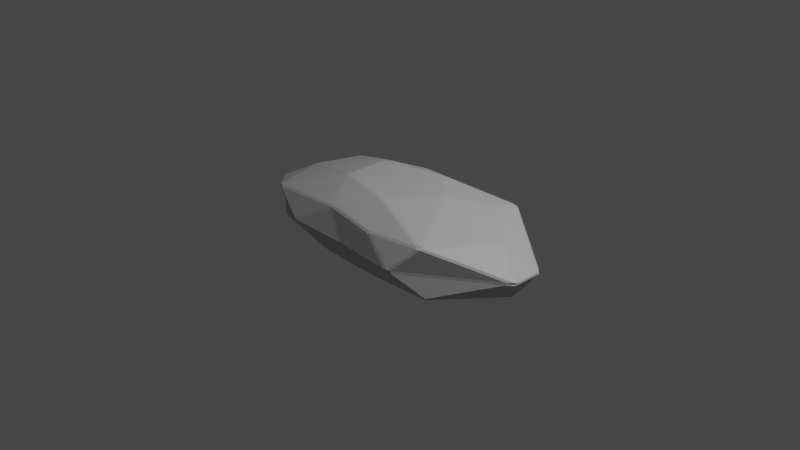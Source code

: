 # Source: Rock_04.blend  (saved by Blender 2.90.8; exported with 4.5.12 LTS)
import bpy
from mathutils import Matrix  # noqa: F401  (used for matrix-valued properties, if any)

bpy.ops.wm.read_factory_settings(use_empty=True)
scene = bpy.context.scene
scene.name = 'Scene'

# ---- collections
col_collection = bpy.data.collections.new('Collection'); scene.collection.children.link(col_collection)

# ---- materials (node trees are filled in below, after node groups)
mat_rock_04 = bpy.data.materials.new('Rock_04')
mat_rock_04.use_transparent_shadow = False

# ---- material node trees
mat_rock_04.use_nodes = True; mat_rock_04.node_tree.nodes.clear()
_N = mat_rock_04.node_tree.nodes; _L = mat_rock_04.node_tree.links
n0 = _N.new('ShaderNodeBsdfPrincipled'); n0.name = 'Principled BSDF'; n0.location = (10, 300)
n0.distribution = 'GGX'
n0.subsurface_method = 'BURLEY'
n0.inputs[0].default_value = (0.5089, 0.5089, 0.5089, 1.0)
n0.inputs[3].default_value = 1.45
n0.inputs[27].default_value = (0.0, 0.0, 0.0, 1.0)
n0.inputs[28].default_value = 1.0
n1 = _N.new('ShaderNodeOutputMaterial'); n1.name = 'Material Output'; n1.location = (300, 300)
_L.new(n0.outputs[0], n1.inputs[0])
n1.is_active_output = True

# ---- world
world_world = bpy.data.worlds.new('World'); scene.world = world_world
world_world.use_nodes = True; world_world.node_tree.nodes.clear()
_N = world_world.node_tree.nodes; _L = world_world.node_tree.links
n0 = _N.new('ShaderNodeOutputWorld'); n0.name = 'World Output'; n0.location = (300, 300)
n1 = _N.new('ShaderNodeBackground'); n1.name = 'Background'; n1.location = (10, 300)
n1.inputs[0].default_value = (0.05088, 0.05088, 0.05088, 1.0)
_L.new(n1.outputs[0], n0.inputs[0])
n0.is_active_output = True
world_world.color = (0.05088, 0.05088, 0.05088)
world_world.use_sun_shadow = False
world_world.sun_shadow_jitter_overblur = 0.0

# ---- cameras
cam_camera = bpy.data.cameras.new('Camera')
cam_camera.clip_end = 100.0
cam_camera.ortho_scale = 7.314

# ---- lights
light_light = bpy.data.lights.new('Light', 'POINT')
light_light.transmission_factor = 0.0
light_light.energy = 1000.0
light_light.shadow_soft_size = 0.1
light_light.shadow_maximum_resolution = 0.006
light_light.use_absolute_resolution = True

# ---- meshes
me_icosphere_001 = bpy.data.meshes.new('Icosphere.001')
me_icosphere_001.from_pydata([(0.02645, -0.02191, -0.5037), (-0.003221, -0.01593, -0.5036), (-0.003221, 0.01346, -0.5036), (0.02645, 0.01944, -0.5037), (0.04984, -0.001234, -0.5037), (1.032, -0.6753, -0.234), (1.072, -0.6692, -0.2306), (1.122, -0.6393, -0.2177), (1.075, -0.6856, -0.2098), (1.037, -0.6976, -0.2154), (-0.2678, -0.6807, -0.2355), (-0.2519, -0.6988, -0.2146), (-0.2908, -0.7015, -0.209), (-0.3388, -0.695, -0.211), (-0.2994, -0.6796, -0.233), (-1.542, -0.0155, -0.2259), (-1.566, -0.02234, -0.21), (-1.581, -0.001146, -0.1986), (-1.566, 0.02009, -0.21), (-1.542, 0.01322, -0.2259), (-0.2994, 0.6772, -0.233), (-0.3388, 0.6926, -0.211), (-0.2908, 0.699, -0.209), (-0.2519, 0.6963, -0.2146), (-0.2678, 0.6782, -0.2355), (1.072, 0.6667, -0.2306), (1.032, 0.6728, -0.234), (1.037, 0.6952, -0.2154), (1.075, 0.6831, -0.2098), (1.122, 0.6368, -0.2177), (0.3293, -0.7345, 0.2155), (0.3722, -0.7316, 0.2222), (0.3386, -0.7135, 0.2405), (0.3065, -0.7119, 0.2413), (0.2905, -0.729, 0.221), (-1.217, -0.5648, 0.1438), (-1.163, -0.5867, 0.1526), (-1.165, -0.5638, 0.1703), (-1.211, -0.5516, 0.1624), (-1.243, -0.5345, 0.1523), (-1.217, 0.5634, 0.1439), (-1.244, 0.5318, 0.1523), (-1.212, 0.5504, 0.1625), (-1.165, 0.5624, 0.1703), (-1.163, 0.5852, 0.1525), (0.3293, 0.7321, 0.2155), (0.2905, 0.7266, 0.221), (0.3065, 0.7094, 0.2413), (0.3386, 0.711, 0.2405), (0.3722, 0.7292, 0.2222), (1.395, -0.001234, 0.2103), (1.365, 0.01719, 0.2254), (1.336, 0.01354, 0.2374), (1.336, -0.016, 0.2374), (1.365, -0.01966, 0.2254), (0.04211, 0.01358, 0.4404), (0.01231, 0.01946, 0.4403), (-0.01177, -0.001234, 0.4406), (0.01231, -0.02193, 0.4403), (0.04211, -0.01605, 0.4404), (-0.1378, -0.3945, -0.4347), (-0.1206, -0.4198, -0.425), (-0.1546, -0.4316, -0.4188), (-0.1856, -0.4293, -0.4173), (-0.1977, -0.4036, -0.4267), (-0.1682, -0.3902, -0.4343), (0.5521, -0.3164, -0.4219), (0.52, -0.3139, -0.425), (0.5045, -0.2883, -0.4347), (0.5334, -0.2707, -0.4338), (0.5627, -0.2761, -0.4293), (0.5802, -0.3013, -0.4231), (0.2678, -0.6576, -0.2712), (0.3083, -0.6493, -0.2752), (0.3383, -0.655, -0.2706), (0.3599, -0.6779, -0.2511), (0.3147, -0.678, -0.2486), (0.2753, -0.6761, -0.2498), (1.51, -0.02628, -0.268), (1.492, -0.001234, -0.2743), (1.51, 0.02381, -0.268), (1.543, 0.01804, -0.2538), (1.562, -0.001234, -0.2388), (1.543, -0.02051, -0.2538), (0.5802, 0.2988, -0.4231), (0.5627, 0.2736, -0.4293), (0.5334, 0.2683, -0.4338), (0.5045, 0.2858, -0.4347), (0.52, 0.3114, -0.425), (0.5521, 0.3139, -0.4219), (-0.6543, -0.01593, -0.4343), (-0.6946, -0.02094, -0.4267), (-0.729, -0.01559, -0.4203), (-0.729, 0.01313, -0.4203), (-0.6946, 0.01848, -0.4267), (-0.6543, 0.01346, -0.4343), (-1.164, -0.5263, -0.1804), (-1.128, -0.5301, -0.1876), (-1.08, -0.5509, -0.1873), (-1.107, -0.5683, -0.166), (-1.162, -0.5459, -0.1591), (-1.211, -0.502, -0.1673), (-0.1682, 0.3878, -0.4343), (-0.1977, 0.4012, -0.4267), (-0.1857, 0.4268, -0.4172), (-0.1546, 0.4292, -0.4188), (-0.1206, 0.4174, -0.425), (-0.1378, 0.3921, -0.4347), (-1.08, 0.5494, -0.1873), (-1.128, 0.5286, -0.1876), (-1.164, 0.5249, -0.1804), (-1.211, 0.5003, -0.1673), (-1.162, 0.5445, -0.1592), (-1.107, 0.5669, -0.166), (0.3383, 0.6525, -0.2706), (0.3083, 0.6468, -0.2752), (0.2678, 0.6551, -0.2712), (0.2753, 0.6736, -0.2498), (0.3147, 0.6755, -0.2486), (0.3599, 0.6754, -0.2511), (1.704, -0.1714, -0.01223), (1.715, -0.1448, -0.009033), (1.711, -0.1474, 0.0112), (1.695, -0.1724, 0.01745), (1.641, -0.2264, 0.01812), (1.638, -0.2332, -0.01112), (1.711, 0.145, 0.0112), (1.715, 0.1423, -0.009033), (1.704, 0.1689, -0.01223), (1.638, 0.2307, -0.01112), (1.641, 0.2239, 0.01812), (1.695, 0.1699, 0.01745), (0.01834, -0.7981, -0.01466), (0.05328, -0.8021, -0.009422), (0.06088, -0.8042, 0.01683), (0.02086, -0.799, 0.02143), (-0.01561, -0.7997, 0.01643), (-0.02215, -0.8001, -0.0101), (0.6828, -0.8505, 0.01683), (0.6902, -0.8495, -0.009422), (0.7351, -0.8492, -0.01211), (0.7798, -0.8337, -0.01112), (0.768, -0.8371, 0.01812), (0.7321, -0.8497, 0.01999), (-1.652, -0.168, -0.01177), (-1.583, -0.2273, -0.01069), (-1.589, -0.2282, 0.01617), (-1.645, -0.1701, 0.01409), (-1.655, -0.142, 0.01083), (-1.663, -0.1398, -0.009952), (-0.7804, -0.7507, 0.01595), (-0.7725, -0.7509, -0.01092), (-0.6968, -0.7841, -0.009989), (-0.6452, -0.7896, -0.01001), (-0.6511, -0.7889, 0.01651), (-0.6983, -0.7842, 0.01665), (-0.6968, 0.7817, -0.009998), (-0.7722, 0.7486, -0.01088), (-0.78, 0.7485, 0.0159), (-0.6983, 0.7818, 0.01666), (-0.6511, 0.7865, 0.01651), (-0.6452, 0.7872, -0.01001), (-1.588, 0.2252, 0.01622), (-1.582, 0.2243, -0.01055), (-1.65, 0.1651, -0.01168), (-1.661, 0.1369, -0.009849), (-1.654, 0.1445, 0.01094), (-1.64, 0.1708, 0.01601), (0.7351, 0.8468, -0.01211), (0.6902, 0.847, -0.009422), (0.6828, 0.848, 0.01683), (0.7321, 0.8472, 0.01999), (0.768, 0.8347, 0.01812), (0.7798, 0.8313, -0.01112), (0.06088, 0.8017, 0.01683), (0.05328, 0.7996, -0.009422), (0.01834, 0.7956, -0.01466), (-0.02215, 0.7977, -0.0101), (-0.01561, 0.7972, 0.01643), (0.02086, 0.7965, 0.02143), (0.9548, -0.6839, 0.2577), (0.9905, -0.6715, 0.2556), (1.026, -0.6305, 0.2619), (0.9876, -0.6432, 0.2749), (0.9565, -0.6475, 0.2807), (0.9232, -0.6656, 0.2761), (-0.3243, -0.6652, 0.2545), (-0.2763, -0.6696, 0.2549), (-0.2356, -0.6711, 0.256), (-0.2304, -0.6527, 0.2771), (-0.2676, -0.6413, 0.2814), (-0.2972, -0.6451, 0.2758), (-1.35, 0.06572, 0.176), (-1.373, 0.0427, 0.166), (-1.35, 0.02309, 0.1764), (-1.322, 0.02476, 0.1873), (-1.288, 0.04397, 0.1986), (-1.322, 0.06613, 0.1872), (-0.2356, 0.6686, 0.256), (-0.2763, 0.6672, 0.2549), (-0.3243, 0.6628, 0.2545), (-0.2971, 0.6426, 0.2758), (-0.2676, 0.6388, 0.2814), (-0.2304, 0.6502, 0.2771), (1.026, 0.628, 0.2619), (0.9905, 0.669, 0.2556), (0.9548, 0.6814, 0.2577), (0.9232, 0.6631, 0.2761), (0.9565, 0.645, 0.2807), (0.9876, 0.6407, 0.2749), (0.2256, -0.4382, 0.4101), (0.2283, -0.4102, 0.4205), (0.206, -0.391, 0.4241), (0.1756, -0.3955, 0.4241), (0.1615, -0.4213, 0.4176), (0.1931, -0.4356, 0.4115), (0.5837, -0.01605, 0.4369), (0.6159, -0.02533, 0.4337), (0.6443, -0.016, 0.4291), (0.6443, 0.01354, 0.4291), (0.6159, 0.02286, 0.4337), (0.5837, 0.01358, 0.4369), (-0.4672, -0.2781, 0.4238), (-0.435, -0.2799, 0.4271), (-0.4188, -0.2546, 0.4336), (-0.4452, -0.2352, 0.4339), (-0.4743, -0.2395, 0.4296), (-0.5015, -0.261, 0.4203), (-0.5077, 0.2612, 0.4183), (-0.4743, 0.239, 0.4296), (-0.4452, 0.2327, 0.4339), (-0.4188, 0.2522, 0.4336), (-0.435, 0.2774, 0.4271), (-0.4672, 0.2756, 0.4238), (0.1931, 0.4331, 0.4115), (0.1615, 0.4188, 0.4176), (0.1756, 0.393, 0.4241), (0.206, 0.3885, 0.4241), (0.2283, 0.4077, 0.4205), (0.2256, 0.4358, 0.4101)], [], [(69, 4, 86), (7, 83, 120), (2, 95, 102), (3, 107, 87), (0, 68, 60), (8, 125, 141), (12, 137, 153), (17, 149, 165), (22, 161, 177), (28, 173, 129), (62, 72, 10), (92, 96, 15), (104, 108, 20), (80, 84, 25), (134, 138, 30), (189, 33, 215), (195, 38, 227), (201, 43, 233), (207, 48, 239), (212, 216, 59), (91, 64, 97), (122, 126, 50), (221, 237, 55), (220, 208, 238), (170, 174, 45), (236, 231, 56), (235, 202, 232), (158, 162, 40), (230, 225, 57), (229, 196, 226), (146, 150, 35), (224, 213, 58), (223, 190, 214), (131, 204, 51), (52, 209, 219), (154, 136, 187), (179, 198, 46), (47, 203, 234), (211, 184, 217), (167, 192, 41), (42, 197, 228), (178, 160, 199), (155, 186, 36), (37, 191, 222), (166, 148, 193), (143, 180, 31), (32, 185, 210), (130, 172, 205), (183, 53, 218), (171, 49, 206), (142, 124, 181), (21, 113, 156), (159, 44, 200), (169, 118, 175), (16, 101, 144), (147, 39, 194), (157, 112, 163), (11, 77, 132), (135, 34, 188), (121, 82, 127), (6, 71, 78), (123, 54, 182), (88, 106, 115), (89, 114, 26), (27, 119, 168), (103, 94, 109), (117, 23, 176), (105, 24, 116), (145, 100, 151), (111, 18, 164), (93, 19, 110), (61, 67, 73), (99, 13, 152), (81, 29, 128), (133, 76, 139), (66, 5, 74), (63, 14, 98), (79, 70, 85), (75, 9, 140), (0, 1, 2, 3, 4), (5, 6, 7, 8, 9), (10, 11, 12, 13, 14), (15, 16, 17, 18, 19), (20, 21, 22, 23, 24), (25, 26, 27, 28, 29), (30, 31, 32, 33, 34), (35, 36, 37, 38, 39), (40, 41, 42, 43, 44), (45, 46, 47, 48, 49), (50, 51, 52, 53, 54), (55, 56, 57, 58, 59), (60, 61, 62, 63, 64, 65), (66, 67, 68, 69, 70, 71), (72, 73, 74, 75, 76, 77), (78, 79, 80, 81, 82, 83), (84, 85, 86, 87, 88, 89), (90, 91, 92, 93, 94, 95), (96, 97, 98, 99, 100, 101), (102, 103, 104, 105, 106, 107), (108, 109, 110, 111, 112, 113), (114, 115, 116, 117, 118, 119), (120, 121, 122, 123, 124, 125), (126, 127, 128, 129, 130, 131), (132, 133, 134, 135, 136, 137), (138, 139, 140, 141, 142, 143), (144, 145, 146, 147, 148, 149), (150, 151, 152, 153, 154, 155), (156, 157, 158, 159, 160, 161), (162, 163, 164, 165, 166, 167), (168, 169, 170, 171, 172, 173), (174, 175, 176, 177, 178, 179), (180, 181, 182, 183, 184, 185), (186, 187, 188, 189, 190, 191), (192, 193, 194, 195, 196, 197), (198, 199, 200, 201, 202, 203), (204, 205, 206, 207, 208, 209), (210, 211, 212, 213, 214, 215), (216, 217, 218, 219, 220, 221), (222, 223, 224, 225, 226, 227), (228, 229, 230, 231, 232, 233), (234, 235, 236, 237, 238, 239), (65, 1, 0, 60), (71, 6, 5, 66), (77, 11, 10, 72), (83, 7, 6, 78), (89, 26, 25, 84), (95, 2, 1, 90), (101, 16, 15, 96), (107, 3, 2, 102), (113, 21, 20, 108), (119, 27, 26, 114), (125, 8, 7, 120), (131, 51, 50, 126), (137, 12, 11, 132), (143, 31, 30, 138), (149, 17, 16, 144), (155, 36, 35, 150), (161, 22, 21, 156), (167, 41, 40, 162), (173, 28, 27, 168), (179, 46, 45, 174), (185, 32, 31, 180), (191, 37, 36, 186), (197, 42, 41, 192), (203, 47, 46, 198), (209, 52, 51, 204), (215, 33, 32, 210), (221, 55, 59, 216), (227, 38, 37, 222), (233, 43, 42, 228), (239, 48, 47, 234), (14, 63, 62, 10), (4, 69, 68, 0), (9, 75, 74, 5), (29, 81, 80, 25), (3, 87, 86, 4), (19, 93, 92, 15), (13, 99, 98, 14), (24, 105, 104, 20), (18, 111, 110, 19), (23, 117, 116, 24), (54, 123, 122, 50), (28, 129, 128, 29), (34, 135, 134, 30), (8, 141, 140, 9), (39, 147, 146, 35), (12, 153, 152, 13), (44, 159, 158, 40), (17, 165, 164, 18), (49, 171, 170, 45), (22, 177, 176, 23), (53, 183, 182, 54), (33, 189, 188, 34), (38, 195, 194, 39), (43, 201, 200, 44), (48, 207, 206, 49), (58, 213, 212, 59), (52, 219, 218, 53), (57, 225, 224, 58), (56, 231, 230, 57), (55, 237, 236, 56), (220, 238, 237, 221), (219, 209, 208, 220), (238, 208, 207, 239), (235, 232, 231, 236), (234, 203, 202, 235), (232, 202, 201, 233), (229, 226, 225, 230), (228, 197, 196, 229), (226, 196, 195, 227), (223, 214, 213, 224), (222, 191, 190, 223), (214, 190, 189, 215), (211, 217, 216, 212), (210, 185, 184, 211), (217, 184, 183, 218), (130, 205, 204, 131), (129, 173, 172, 130), (205, 172, 171, 206), (178, 199, 198, 179), (177, 161, 160, 178), (199, 160, 159, 200), (166, 193, 192, 167), (165, 149, 148, 166), (193, 148, 147, 194), (154, 187, 186, 155), (153, 137, 136, 154), (187, 136, 135, 188), (142, 181, 180, 143), (141, 125, 124, 142), (181, 124, 123, 182), (169, 175, 174, 170), (168, 119, 118, 169), (175, 118, 117, 176), (157, 163, 162, 158), (156, 113, 112, 157), (163, 112, 111, 164), (145, 151, 150, 146), (144, 101, 100, 145), (151, 100, 99, 152), (133, 139, 138, 134), (132, 77, 76, 133), (139, 76, 75, 140), (121, 127, 126, 122), (120, 83, 82, 121), (127, 82, 81, 128), (88, 115, 114, 89), (87, 107, 106, 88), (115, 106, 105, 116), (103, 109, 108, 104), (102, 95, 94, 103), (109, 94, 93, 110), (91, 97, 96, 92), (90, 65, 64, 91), (97, 64, 63, 98), (79, 85, 84, 80), (78, 71, 70, 79), (85, 70, 69, 86), (61, 73, 72, 62), (60, 68, 67, 61), (73, 67, 66, 74), (1, 65, 90)])
_uv = me_icosphere_001.uv_layers.new(name='UVMap')
_uv.uv.foreach_set('vector', [0.6779, 0.07654, 0.6364, 0.004526, 0.5948, 0.07654, 0.7215, 0.1607, 0.6399, 0.1607, 0.6807, 0.2314, 0.2733, 0.004586, 0.232, 0.0761, 0.3146, 0.0761, 0.4542, 0.004499, 0.4131, 0.07569, 0.4953, 0.07569, 0.8186, 0.004499, 0.7774, 0.07569, 0.8597, 0.07569, 0.7283, 0.1628, 0.6888, 0.2312, 0.7678, 0.2312, 0.9088, 0.1631, 0.8693, 0.2316, 0.9483, 0.2316, 0.1818, 0.1659, 0.144, 0.2315, 0.2197, 0.2315, 0.3639, 0.1631, 0.3244, 0.2316, 0.4034, 0.2316, 0.5445, 0.1628, 0.505, 0.2312, 0.5839, 0.2312, 0.8643, 0.08407, 0.8239, 0.154, 0.9046, 0.154, 0.1365, 0.08316, 0.1067, 0.1782, 0.1789, 0.1565, 0.3194, 0.08431, 0.2668, 0.1754, 0.36, 0.1546, 0.6329, 0.1558, 0.5905, 0.08227, 0.5481, 0.1558, 0.858, 0.2408, 0.779, 0.2408, 0.8185, 0.3092, 0.9036, 0.3183, 0.8226, 0.3183, 0.8631, 0.3884, 0.1918, 0.2934, 0.1071, 0.2934, 0.1369, 0.3885, 0.3603, 0.3173, 0.2646, 0.2959, 0.3186, 0.3894, 0.5391, 0.318, 0.4584, 0.318, 0.4988, 0.3879, 0.7687, 0.3964, 0.6867, 0.3964, 0.7277, 0.4675, 0.1337, 0.08071, 0.04932, 0.08071, 0.104, 0.1755, 0.6759, 0.2389, 0.5968, 0.2389, 0.6364, 0.3075, 0.5861, 0.3964, 0.504, 0.3964, 0.5451, 0.4675, 0.5876, 0.3921, 0.5455, 0.3192, 0.5034, 0.3921, 0.4937, 0.2408, 0.4147, 0.2408, 0.4542, 0.3092, 0.4047, 0.3969, 0.323, 0.3969, 0.3639, 0.4677, 0.4044, 0.3906, 0.3634, 0.3195, 0.3224, 0.3906, 0.3096, 0.2407, 0.2338, 0.2407, 0.2605, 0.2869, 0.2229, 0.3961, 0.1407, 0.3961, 0.1818, 0.4673, 0.2241, 0.392, 0.1945, 0.2977, 0.1401, 0.392, 0.1298, 0.2407, 0.05406, 0.2407, 0.1031, 0.2869, 0.9497, 0.3969, 0.868, 0.3969, 0.9088, 0.4677, 0.9503, 0.3906, 0.9093, 0.3195, 0.8683, 0.3906, 0.5918, 0.2408, 0.5505, 0.3124, 0.6331, 0.3124, 0.6334, 0.3167, 0.5485, 0.3167, 0.5909, 0.3902, 0.9491, 0.24, 0.8685, 0.24, 0.9088, 0.3099, 0.4092, 0.2419, 0.3696, 0.3106, 0.4489, 0.3106, 0.4501, 0.3183, 0.3692, 0.3183, 0.4096, 0.3884, 0.7693, 0.3921, 0.7272, 0.3192, 0.6851, 0.3921, 0.2267, 0.2402, 0.1983, 0.2895, 0.2552, 0.2895, 0.2569, 0.2934, 0.1978, 0.2934, 0.2273, 0.3877, 0.4042, 0.24, 0.3236, 0.24, 0.3639, 0.3099, 0.9551, 0.2414, 0.9149, 0.3111, 1.017, 0.3233, 1.019, 0.3305, 0.9127, 0.3179, 0.9543, 0.39, 0.2218, 0.2384, 0.1434, 0.2384, 0.1942, 0.2862, 0.7725, 0.2414, 0.7323, 0.3111, 0.8127, 0.3111, 0.8143, 0.318, 0.7336, 0.318, 0.774, 0.3879, 0.5845, 0.2405, 0.5042, 0.2405, 0.5444, 0.3101, 0.7242, 0.3167, 0.6394, 0.3167, 0.6818, 0.3902, 0.5002, 0.2414, 0.46, 0.3111, 0.5404, 0.3111, 0.7685, 0.2405, 0.6882, 0.2405, 0.7283, 0.3101, 0.3579, 0.1626, 0.2662, 0.1831, 0.318, 0.2318, 0.318, 0.2404, 0.2658, 0.2894, 0.3582, 0.31, 0.4946, 0.2325, 0.4542, 0.1624, 0.4138, 0.2325, 0.1777, 0.1621, 0.1099, 0.1825, 0.1379, 0.231, 0.1377, 0.2396, 0.1089, 0.2896, 0.1908, 0.2896, 0.3099, 0.2317, 0.2607, 0.1855, 0.234, 0.2317, 0.9035, 0.1616, 0.824, 0.1616, 0.8637, 0.2305, 0.8635, 0.2419, 0.8238, 0.3106, 0.9032, 0.3106, 0.6752, 0.2326, 0.6364, 0.1653, 0.5975, 0.2326, 0.7247, 0.1558, 0.6822, 0.08227, 0.6398, 0.1558, 0.6809, 0.2408, 0.6396, 0.3124, 0.7222, 0.3124, 0.4958, 0.0819, 0.4138, 0.0819, 0.4548, 0.1529, 0.4995, 0.08297, 0.4581, 0.1547, 0.5409, 0.1547, 0.5407, 0.1613, 0.4599, 0.1613, 0.5003, 0.2313, 0.3143, 0.08071, 0.2299, 0.08071, 0.2596, 0.1755, 0.4488, 0.1616, 0.3693, 0.1616, 0.409, 0.2305, 0.4085, 0.08407, 0.3681, 0.154, 0.4488, 0.154, 0.1296, 0.2317, 0.1029, 0.1855, 0.05374, 0.2317, 0.2537, 0.1825, 0.186, 0.1621, 0.2257, 0.231, 0.2271, 0.08315, 0.1847, 0.1565, 0.2569, 0.1782, 0.8589, 0.0819, 0.7769, 0.0819, 0.8179, 0.1529, 0.09741, 0.1831, 0.005693, 0.1626, 0.04564, 0.2318, 0.6329, 0.1607, 0.5512, 0.1607, 0.592, 0.2314, 0.859, 0.2325, 0.8185, 0.1624, 0.7781, 0.2325, 0.7732, 0.08297, 0.7318, 0.1547, 0.8146, 0.1547, 0.04426, 0.08431, 0.003677, 0.1546, 0.09687, 0.1754, 0.6364, 0.1533, 0.6788, 0.07989, 0.594, 0.07989, 0.8129, 0.1613, 0.7321, 0.1613, 0.7725, 0.2313, 0.8186, 0.004499, 0.8205, 0.003967, 0.8182, 0.0, 0.8182, 0.0, 0.8162, 0.00347, 0.7318, 0.1547, 0.7283, 0.1557, 0.7273, 0.1575, 0.7273, 0.1575, 0.7317, 0.1575, 0.9046, 0.154, 0.9036, 0.1575, 0.9091, 0.1575, 0.9091, 0.1575, 0.9077, 0.155, 0.1789, 0.1565, 0.1795, 0.1582, 0.1818, 0.1575, 0.1818, 0.1574, 0.1804, 0.155, 0.3634, 0.1536, 0.3636, 0.1575, 0.3636, 0.1575, 0.3691, 0.1575, 0.3671, 0.1575, 0.546, 0.1535, 0.5402, 0.1575, 0.541, 0.1575, 0.5455, 0.1575, 0.5455, 0.1575, 0.8185, 0.3092, 0.8142, 0.308, 0.8181, 0.3148, 0.8192, 0.3132, 0.8224, 0.3076, 1.024, 0.3268, 1.018, 0.3278, 1.018, 0.3278, 1.024, 0.3285, 1.025, 0.3286, 0.2587, 0.2915, 0.2571, 0.2878, 0.2572, 0.2916, 0.2593, 0.2916, 0.2593, 0.2916, 0.4542, 0.3092, 0.4503, 0.3076, 0.4535, 0.3132, 0.4546, 0.3148, 0.4585, 0.308, 0.6364, 0.3075, 0.635, 0.3126, 0.6364, 0.3149, 0.6364, 0.3149, 0.6377, 0.3126, 0.9071, 0.4766, 0.9091, 0.4724, 0.9114, 0.4684, 0.9075, 0.4696, 0.9068, 0.4685, 0.8597, 0.07569, 0.8586, 0.07873, 0.8631, 0.07873, 0.8636, 0.07873, 0.8636, 0.07873, 0.8618, 0.07548, 0.7735, 0.08332, 0.7766, 0.07873, 0.778, 0.07873, 0.7746, 0.07549, 0.7727, 0.07873, 0.7727, 0.07873, 0.8239, 0.154, 0.8179, 0.1529, 0.8146, 0.1547, 0.8129, 0.1613, 0.8185, 0.1624, 0.824, 0.1616, 0.6398, 0.1558, 0.6364, 0.1533, 0.6329, 0.1558, 0.6329, 0.1607, 0.6364, 0.1653, 0.6399, 0.1607, 0.5034, 0.08121, 0.5, 0.07873, 0.4981, 0.07549, 0.4947, 0.07873, 0.4961, 0.07873, 0.5, 0.07873, 0.1316, 0.0761, 0.1345, 0.07873, 0.1364, 0.07873, 0.1364, 0.07873, 0.1362, 0.07849, 0.1336, 0.07403, 0.1067, 0.1782, 0.104, 0.1755, 0.09687, 0.1754, 0.09741, 0.1831, 0.1029, 0.1855, 0.1099, 0.1825, 0.4097, 0.07386, 0.4091, 0.07873, 0.4091, 0.07873, 0.4097, 0.07873, 0.4141, 0.07873, 0.4118, 0.07406, 0.2668, 0.1754, 0.2596, 0.1755, 0.2569, 0.1782, 0.2537, 0.1825, 0.2607, 0.1855, 0.2662, 0.1831, 0.4581, 0.1547, 0.4548, 0.1529, 0.4488, 0.154, 0.4488, 0.1616, 0.4542, 0.1624, 0.4599, 0.1613, 0.6807, 0.2314, 0.6752, 0.2326, 0.6759, 0.2389, 0.6809, 0.2408, 0.6882, 0.2405, 0.6888, 0.2312, 0.5968, 0.2389, 0.5975, 0.2326, 0.592, 0.2314, 0.5839, 0.2312, 0.5845, 0.2405, 0.5918, 0.2408, 0.8637, 0.2305, 0.859, 0.2325, 0.858, 0.2408, 0.8635, 0.2419, 0.8685, 0.24, 0.8693, 0.2316, 0.779, 0.2408, 0.7781, 0.2325, 0.7725, 0.2313, 0.7678, 0.2312, 0.7685, 0.2405, 0.7725, 0.2414, 0.1379, 0.231, 0.1296, 0.2317, 0.1298, 0.2407, 0.1377, 0.2396, 0.1434, 0.2384, 0.144, 0.2315, 0.05611, 0.2351, 0.05469, 0.2275, 0.0464, 0.2353, 0.04053, 0.2277, 0.04221, 0.2306, 0.04562, 0.236, 0.318, 0.2318, 0.3099, 0.2317, 0.3096, 0.2407, 0.318, 0.2404, 0.3236, 0.24, 0.3244, 0.2316, 0.2338, 0.2407, 0.234, 0.2317, 0.2257, 0.231, 0.2197, 0.2315, 0.2218, 0.2384, 0.2267, 0.2402, 0.5003, 0.2313, 0.4946, 0.2325, 0.4937, 0.2408, 0.5002, 0.2414, 0.5042, 0.2405, 0.505, 0.2312, 0.4147, 0.2408, 0.4138, 0.2325, 0.409, 0.2305, 0.4034, 0.2316, 0.4042, 0.24, 0.4092, 0.2419, 0.7323, 0.3111, 0.7283, 0.3101, 0.7222, 0.3124, 0.7242, 0.3167, 0.7272, 0.3192, 0.7336, 0.318, 0.9149, 0.3111, 0.9088, 0.3099, 0.9032, 0.3106, 0.9036, 0.3183, 0.9093, 0.3195, 0.9127, 0.3179, 0.1983, 0.2895, 0.1942, 0.2862, 0.1908, 0.2896, 0.1918, 0.2934, 0.1945, 0.2977, 0.1978, 0.2934, 0.3696, 0.3106, 0.3639, 0.3099, 0.3582, 0.31, 0.3603, 0.3173, 0.3634, 0.3195, 0.3692, 0.3183, 0.5505, 0.3124, 0.5444, 0.3101, 0.5404, 0.3111, 0.5391, 0.318, 0.5455, 0.3192, 0.5485, 0.3167, 0.8583, 0.3887, 0.8631, 0.3926, 0.8636, 0.3937, 0.8646, 0.3919, 0.8667, 0.3884, 0.8651, 0.3911, 0.6855, 0.3963, 0.683, 0.3917, 0.6833, 0.391, 0.6803, 0.391, 0.6818, 0.3937, 0.6818, 0.3937, 0.1338, 0.3921, 0.1364, 0.3937, 0.1364, 0.3937, 0.1364, 0.3937, 0.1376, 0.3915, 0.1389, 0.3893, 0.2273, 0.3877, 0.2266, 0.3916, 0.2273, 0.3937, 0.2273, 0.3937, 0.2273, 0.3937, 0.2279, 0.3918, 0.4096, 0.3884, 0.406, 0.3884, 0.4081, 0.3919, 0.4091, 0.3937, 0.4097, 0.3926, 0.4128, 0.3872, 0.8618, 0.07548, 0.8205, 0.003967, 0.8186, 0.004499, 0.8597, 0.07569, 0.7707, 0.08217, 0.7283, 0.1557, 0.7318, 0.1547, 0.7732, 0.08297, 0.824, 0.1616, 0.9035, 0.1616, 0.9046, 0.154, 0.8239, 0.154, 0.6399, 0.1607, 0.7215, 0.1607, 0.7247, 0.1558, 0.6398, 0.1558, 0.4995, 0.08297, 0.5409, 0.1547, 0.5444, 0.1557, 0.502, 0.08217, 0.1336, 0.07403, 0.09236, 0.002514, 0.09032, 0.004586, 0.1316, 0.0761, 0.1099, 0.1825, 0.1777, 0.1621, 0.1789, 0.1565, 0.1067, 0.1782, 0.4131, 0.07569, 0.4542, 0.004499, 0.4523, 0.003967, 0.411, 0.07548, 0.2662, 0.1831, 0.3579, 0.1626, 0.36, 0.1546, 0.2668, 0.1754, 0.4599, 0.1613, 0.5407, 0.1613, 0.5409, 0.1547, 0.4581, 0.1547, 0.6888, 0.2312, 0.7283, 0.1628, 0.7215, 0.1607, 0.6807, 0.2314, 0.5918, 0.2408, 0.6331, 0.3124, 0.6364, 0.3075, 0.5968, 0.2389, 0.8693, 0.2316, 0.9088, 0.1631, 0.9035, 0.1616, 0.8637, 0.2305, 0.7725, 0.2414, 0.8127, 0.3111, 0.8185, 0.3092, 0.779, 0.2408, 0.144, 0.2315, 0.1818, 0.1659, 0.1777, 0.1621, 0.1379, 0.231, 0.04632, 0.237, 0.09846, 0.286, 0.1031, 0.2869, 0.05406, 0.2407, 0.3244, 0.2316, 0.3639, 0.1631, 0.3579, 0.1626, 0.318, 0.2318, 0.2267, 0.2402, 0.2552, 0.2895, 0.2605, 0.2869, 0.2338, 0.2407, 0.505, 0.2312, 0.5445, 0.1628, 0.5407, 0.1613, 0.5003, 0.2313, 0.4092, 0.2419, 0.4489, 0.3106, 0.4542, 0.3092, 0.4147, 0.2408, 0.7336, 0.318, 0.8143, 0.318, 0.8127, 0.3111, 0.7323, 0.3111, 0.9127, 0.3179, 1.019, 0.3305, 1.017, 0.3233, 0.9149, 0.3111, 0.1978, 0.2934, 0.2569, 0.2934, 0.2552, 0.2895, 0.1983, 0.2895, 0.3692, 0.3183, 0.4501, 0.3183, 0.4489, 0.3106, 0.3696, 0.3106, 0.5485, 0.3167, 0.6334, 0.3167, 0.6331, 0.3124, 0.5505, 0.3124, 0.8631, 0.3884, 0.8226, 0.3183, 0.8196, 0.3173, 0.8599, 0.3872, 0.6845, 0.3984, 0.7256, 0.4694, 0.7277, 0.4675, 0.6867, 0.3964, 0.1369, 0.3885, 0.1071, 0.2934, 0.1065, 0.2983, 0.1358, 0.3918, 0.2279, 0.3918, 0.2572, 0.2983, 0.2569, 0.2934, 0.2273, 0.3877, 0.4128, 0.3872, 0.4532, 0.3173, 0.4501, 0.3183, 0.4096, 0.3884, 0.9077, 0.155, 0.8671, 0.08471, 0.8643, 0.08407, 0.9046, 0.154, 0.8162, 0.00347, 0.7746, 0.07549, 0.7774, 0.07569, 0.8186, 0.004499, 0.7321, 0.1613, 0.8129, 0.1613, 0.8146, 0.1547, 0.7318, 0.1547, 0.5512, 0.1607, 0.6329, 0.1607, 0.6329, 0.1558, 0.5481, 0.1558, 0.4542, 0.004499, 0.4953, 0.07569, 0.4981, 0.07549, 0.4565, 0.00347, 0.1804, 0.155, 0.1381, 0.08166, 0.1365, 0.08316, 0.1789, 0.1565, 0.005693, 0.1626, 0.09741, 0.1831, 0.09687, 0.1754, 0.003677, 0.1546, 0.3681, 0.154, 0.4085, 0.08407, 0.4056, 0.08472, 0.365, 0.155, 0.186, 0.1621, 0.2537, 0.1825, 0.2569, 0.1782, 0.1847, 0.1565, 0.3693, 0.1616, 0.4488, 0.1616, 0.4488, 0.154, 0.3681, 0.154, 0.6396, 0.3124, 0.6809, 0.2408, 0.6759, 0.2389, 0.6364, 0.3075, 0.5445, 0.1628, 0.5839, 0.2312, 0.592, 0.2314, 0.5512, 0.1607, 0.8238, 0.3106, 0.8635, 0.2419, 0.858, 0.2408, 0.8185, 0.3092, 0.7283, 0.1628, 0.7678, 0.2312, 0.7725, 0.2313, 0.7321, 0.1613, 0.1089, 0.2896, 0.1377, 0.2396, 0.1298, 0.2407, 0.1031, 0.2869, 0.001007, 0.1592, 0.04053, 0.2277, 0.04564, 0.2318, 0.005693, 0.1626, 0.2658, 0.2894, 0.318, 0.2404, 0.3096, 0.2407, 0.2605, 0.2869, 0.1818, 0.1659, 0.2197, 0.2315, 0.2257, 0.231, 0.186, 0.1621, 0.46, 0.3111, 0.5002, 0.2414, 0.4937, 0.2408, 0.4542, 0.3092, 0.3639, 0.1631, 0.4034, 0.2316, 0.409, 0.2305, 0.3693, 0.1616, 0.6394, 0.3167, 0.7242, 0.3167, 0.7222, 0.3124, 0.6396, 0.3124, 0.8226, 0.3183, 0.9036, 0.3183, 0.9032, 0.3106, 0.8238, 0.3106, 0.1071, 0.2934, 0.1918, 0.2934, 0.1908, 0.2896, 0.1089, 0.2896, 0.2646, 0.2959, 0.3603, 0.3173, 0.3582, 0.31, 0.2658, 0.2894, 0.4584, 0.318, 0.5391, 0.318, 0.5404, 0.3111, 0.46, 0.3111, 0.9088, 0.4677, 0.868, 0.3969, 0.8658, 0.3974, 0.9068, 0.4685, 0.6378, 0.3175, 0.6803, 0.391, 0.6818, 0.3902, 0.6394, 0.3167, 0.9114, 0.4684, 0.9525, 0.3972, 0.9497, 0.3969, 0.9088, 0.4677, 0.3639, 0.4677, 0.323, 0.3969, 0.3203, 0.3972, 0.3613, 0.4684, 0.3659, 0.4685, 0.4069, 0.3974, 0.4047, 0.3969, 0.3639, 0.4677, 0.5876, 0.3921, 0.5034, 0.3921, 0.504, 0.3964, 0.5861, 0.3964, 0.5909, 0.3902, 0.5485, 0.3167, 0.5455, 0.3192, 0.5876, 0.3921, 0.5034, 0.3921, 0.5455, 0.3192, 0.5391, 0.318, 0.4988, 0.3879, 0.4044, 0.3906, 0.3224, 0.3906, 0.323, 0.3969, 0.4047, 0.3969, 0.4096, 0.3884, 0.3692, 0.3183, 0.3634, 0.3195, 0.4044, 0.3906, 0.3224, 0.3906, 0.3634, 0.3195, 0.3603, 0.3173, 0.3186, 0.3894, 0.2241, 0.392, 0.1401, 0.392, 0.1407, 0.3961, 0.2229, 0.3961, 0.2273, 0.3877, 0.1978, 0.2934, 0.1945, 0.2977, 0.2241, 0.392, 0.1401, 0.392, 0.1945, 0.2977, 0.1918, 0.2934, 0.1369, 0.3885, 0.9503, 0.3906, 0.8683, 0.3906, 0.868, 0.3969, 0.9497, 0.3969, 0.9543, 0.39, 0.9127, 0.3179, 0.9093, 0.3195, 0.9503, 0.3906, 0.8683, 0.3906, 0.9093, 0.3195, 0.9036, 0.3183, 0.8631, 0.3884, 0.7693, 0.3921, 0.6851, 0.3921, 0.6867, 0.3964, 0.7687, 0.3964, 0.774, 0.3879, 0.7336, 0.318, 0.7272, 0.3192, 0.7693, 0.3921, 0.6851, 0.3921, 0.7272, 0.3192, 0.7242, 0.3167, 0.6818, 0.3902, 0.5845, 0.2405, 0.5444, 0.3101, 0.5505, 0.3124, 0.5918, 0.2408, 0.5839, 0.2312, 0.505, 0.2312, 0.5042, 0.2405, 0.5845, 0.2405, 0.5444, 0.3101, 0.5042, 0.2405, 0.5002, 0.2414, 0.5404, 0.3111, 0.4042, 0.24, 0.3639, 0.3099, 0.3696, 0.3106, 0.4092, 0.2419, 0.4034, 0.2316, 0.3244, 0.2316, 0.3236, 0.24, 0.4042, 0.24, 0.3639, 0.3099, 0.3236, 0.24, 0.318, 0.2404, 0.3582, 0.31, 0.2218, 0.2384, 0.1942, 0.2862, 0.1983, 0.2895, 0.2267, 0.2402, 0.2197, 0.2315, 0.144, 0.2315, 0.1434, 0.2384, 0.2218, 0.2384, 0.1942, 0.2862, 0.1434, 0.2384, 0.1377, 0.2396, 0.1908, 0.2896, 0.9491, 0.24, 0.9088, 0.3099, 0.9149, 0.3111, 0.9551, 0.2414, 0.9483, 0.2316, 0.8693, 0.2316, 0.8685, 0.24, 0.9491, 0.24, 0.9088, 0.3099, 0.8685, 0.24, 0.8635, 0.2419, 0.9032, 0.3106, 0.7685, 0.2405, 0.7283, 0.3101, 0.7323, 0.3111, 0.7725, 0.2414, 0.7678, 0.2312, 0.6888, 0.2312, 0.6882, 0.2405, 0.7685, 0.2405, 0.7283, 0.3101, 0.6882, 0.2405, 0.6809, 0.2408, 0.7222, 0.3124, 0.4946, 0.2325, 0.4138, 0.2325, 0.4147, 0.2408, 0.4937, 0.2408, 0.5003, 0.2313, 0.4599, 0.1613, 0.4542, 0.1624, 0.4946, 0.2325, 0.4138, 0.2325, 0.4542, 0.1624, 0.4488, 0.1616, 0.409, 0.2305, 0.3099, 0.2317, 0.234, 0.2317, 0.2338, 0.2407, 0.3096, 0.2407, 0.318, 0.2318, 0.2662, 0.1831, 0.2607, 0.1855, 0.3099, 0.2317, 0.234, 0.2317, 0.2607, 0.1855, 0.2537, 0.1825, 0.2257, 0.231, 0.1296, 0.2317, 0.05374, 0.2317, 0.05406, 0.2407, 0.1298, 0.2407, 0.1379, 0.231, 0.1099, 0.1825, 0.1029, 0.1855, 0.1296, 0.2317, 0.05374, 0.2317, 0.1029, 0.1855, 0.09741, 0.1831, 0.04564, 0.2318, 0.859, 0.2325, 0.7781, 0.2325, 0.779, 0.2408, 0.858, 0.2408, 0.8637, 0.2305, 0.824, 0.1616, 0.8185, 0.1624, 0.859, 0.2325, 0.7781, 0.2325, 0.8185, 0.1624, 0.8129, 0.1613, 0.7725, 0.2313, 0.6752, 0.2326, 0.5975, 0.2326, 0.5968, 0.2389, 0.6759, 0.2389, 0.6807, 0.2314, 0.6399, 0.1607, 0.6364, 0.1653, 0.6752, 0.2326, 0.5975, 0.2326, 0.6364, 0.1653, 0.6329, 0.1607, 0.592, 0.2314, 0.4958, 0.0819, 0.4548, 0.1529, 0.4581, 0.1547, 0.4995, 0.08297, 0.4953, 0.07569, 0.4131, 0.07569, 0.4138, 0.0819, 0.4958, 0.0819, 0.4548, 0.1529, 0.4138, 0.0819, 0.4085, 0.08407, 0.4488, 0.154, 0.3143, 0.08071, 0.2596, 0.1755, 0.2668, 0.1754, 0.3194, 0.08431, 0.3146, 0.0761, 0.232, 0.0761, 0.2299, 0.08071, 0.3143, 0.08071, 0.2596, 0.1755, 0.2299, 0.08071, 0.2271, 0.08315, 0.2569, 0.1782, 0.1337, 0.08071, 0.104, 0.1755, 0.1067, 0.1782, 0.1365, 0.08316, 0.1316, 0.0761, 0.04903, 0.0761, 0.04932, 0.08071, 0.1337, 0.08071, 0.104, 0.1755, 0.04932, 0.08071, 0.04426, 0.08431, 0.09687, 0.1754, 0.6364, 0.1533, 0.594, 0.07989, 0.5905, 0.08227, 0.6329, 0.1558, 0.6398, 0.1558, 0.6822, 0.08227, 0.6788, 0.07989, 0.6364, 0.1533, 0.594, 0.07989, 0.6788, 0.07989, 0.6779, 0.07654, 0.5948, 0.07654, 0.8589, 0.0819, 0.8179, 0.1529, 0.8239, 0.154, 0.8643, 0.08407, 0.8597, 0.07569, 0.7774, 0.07569, 0.7769, 0.0819, 0.8589, 0.0819, 0.8179, 0.1529, 0.7769, 0.0819, 0.7732, 0.08297, 0.8146, 0.1547, 0.09032, 0.004586, 0.04903, 0.0761, 0.1316, 0.0761])
me_icosphere_001.materials.append(mat_rock_04)
me_icosphere_001.use_remesh_fix_poles = True
me_icosphere_001.use_remesh_preserve_attributes = False
me_icosphere_001.use_mirror_vertex_groups = False
me_icosphere_001.update()

# ---- objects
ob_light = bpy.data.objects.new('Light', light_light)
ob_camera = bpy.data.objects.new('Camera', cam_camera)
ob_rock_04 = bpy.data.objects.new('Rock_04', me_icosphere_001)

# ---- transforms, parenting, visibility, modifiers, constraints
ob_light.location = (4.076, 1.005, 5.904)
ob_light.rotation_euler = (0.6503, 0.05522, 1.866)
ob_light.lock_rotations_4d = False
ob_light.empty_display_type = 'ARROWS'
ob_light.color = (0.0, 0.0, 0.0, 0.0)
ob_light.lineart.crease_threshold = 0.0
ob_camera.location = (7.359, -6.926, 4.958)
ob_camera.rotation_euler = (1.109, 0.0, 0.8149)
ob_camera.lock_rotations_4d = False
ob_camera.empty_display_type = 'ARROWS'
ob_camera.color = (0.0, 0.0, 0.0, 0.0)
ob_camera.display_type = 'WIRE'
ob_camera.lineart.crease_threshold = 0.0
ob_rock_04.location = (0.0, 0.0, 0.0)
ob_rock_04.lineart.crease_threshold = 0.0

# ---- collection membership
col_collection.objects.link(ob_light)
col_collection.objects.link(ob_camera)
col_collection.objects.link(ob_rock_04)

# ---- scene / render settings (as saved in the file)
scene.camera = ob_camera
scene.frame_start = 1; scene.frame_end = 250; scene.frame_set(1)
scene.render.engine = 'BLENDER_EEVEE_NEXT'
scene.cycles.use_denoising = False
scene.cycles.samples = 128
scene.cycles.sampling_pattern = 'TABULATED_SOBOL'
scene.cycles.use_adaptive_sampling = False
scene.cycles.use_light_tree = False
scene.view_settings.view_transform = 'Filmic'
bpy.context.view_layer.update()
